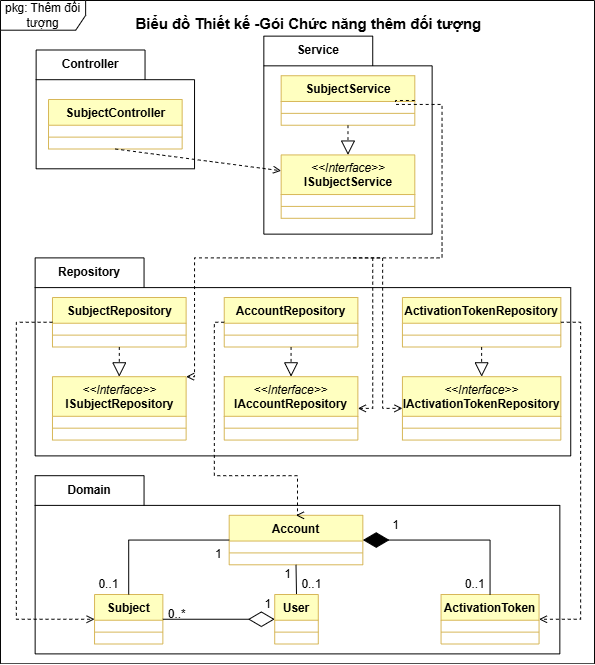

The diagram above was exported from draw.io. Its source (the exported page's mxGraphModel, read from the mxfile embedded in the PNG):
<mxGraphModel dx="1030" dy="626" grid="1" gridSize="10" guides="1" tooltips="1" connect="1" arrows="1" fold="1" page="1" pageScale="1" pageWidth="827" pageHeight="1169" math="0" shadow="0">
  <root>
    <mxCell id="0" />
    <mxCell id="1" parent="0" />
    <mxCell id="j1WFrwn43xn0Ljhc8cOl-1" parent="1" style="shape=umlFrame;whiteSpace=wrap;html=1;pointerEvents=0;width=86;height=30;" value="pkg: Thêm đối tượng" vertex="1">
      <mxGeometry height="670" width="600" x="114" y="220" as="geometry" />
    </mxCell>
    <mxCell id="j1WFrwn43xn0Ljhc8cOl-2" parent="1" style="text;align=center;fontStyle=1;verticalAlign=middle;spacingLeft=3;spacingRight=3;strokeColor=none;rotatable=0;points=[[0,0.5],[1,0.5]];portConstraint=eastwest;html=1;fontSize=15;" value="Biểu đồ Thiết kế -Gói Chức năng thêm đối tượng" vertex="1">
      <mxGeometry height="26" width="389" x="230.5" y="230" as="geometry" />
    </mxCell>
    <mxCell id="j1WFrwn43xn0Ljhc8cOl-3" parent="1" style="shape=folder;fontStyle=1;tabWidth=110;tabHeight=30;tabPosition=left;html=1;boundedLbl=1;labelInHeader=1;container=1;collapsible=0;recursiveResize=0;whiteSpace=wrap;" value="Controller" vertex="1">
      <mxGeometry height="120" width="160" x="150" y="270" as="geometry" />
    </mxCell>
    <mxCell id="j1WFrwn43xn0Ljhc8cOl-4" parent="j1WFrwn43xn0Ljhc8cOl-3" style="swimlane;fontStyle=1;align=center;verticalAlign=top;childLayout=stackLayout;horizontal=1;startSize=26;horizontalStack=0;resizeParent=1;resizeParentMax=0;resizeLast=0;collapsible=1;marginBottom=0;whiteSpace=wrap;html=1;fillColor=#FFFFC0;strokeColor=#d6b656;" value="SubjectController" vertex="1">
      <mxGeometry height="50" width="135" x="12.5" y="50" as="geometry" />
    </mxCell>
    <mxCell id="j1WFrwn43xn0Ljhc8cOl-5" parent="j1WFrwn43xn0Ljhc8cOl-4" style="line;strokeWidth=1;fillColor=none;align=left;verticalAlign=middle;spacingTop=-1;spacingLeft=3;spacingRight=3;rotatable=0;labelPosition=right;points=[];portConstraint=eastwest;strokeColor=inherit;" value="" vertex="1">
      <mxGeometry height="24" width="135" y="26" as="geometry" />
    </mxCell>
    <mxCell id="j1WFrwn43xn0Ljhc8cOl-6" parent="1" style="shape=folder;fontStyle=1;tabWidth=110;tabHeight=30;tabPosition=left;html=1;boundedLbl=1;labelInHeader=1;container=1;collapsible=0;recursiveResize=0;whiteSpace=wrap;" value="Repository" vertex="1">
      <mxGeometry height="200" width="541" x="149" y="480" as="geometry" />
    </mxCell>
    <mxCell id="j1WFrwn43xn0Ljhc8cOl-7" parent="j1WFrwn43xn0Ljhc8cOl-6" style="swimlane;fontStyle=1;align=center;verticalAlign=top;childLayout=stackLayout;horizontal=1;startSize=26;horizontalStack=0;resizeParent=1;resizeParentMax=0;resizeLast=0;collapsible=1;marginBottom=0;whiteSpace=wrap;html=1;fillColor=#FFFFC0;strokeColor=#d6b656;" value="SubjectRepository" vertex="1">
      <mxGeometry height="50" width="135" x="17.5" y="40" as="geometry" />
    </mxCell>
    <mxCell id="j1WFrwn43xn0Ljhc8cOl-8" parent="j1WFrwn43xn0Ljhc8cOl-7" style="line;strokeWidth=1;fillColor=none;align=left;verticalAlign=middle;spacingTop=-1;spacingLeft=3;spacingRight=3;rotatable=0;labelPosition=right;points=[];portConstraint=eastwest;strokeColor=inherit;" value="" vertex="1">
      <mxGeometry height="24" width="135" y="26" as="geometry" />
    </mxCell>
    <mxCell id="j1WFrwn43xn0Ljhc8cOl-9" parent="j1WFrwn43xn0Ljhc8cOl-6" style="swimlane;fontStyle=1;align=center;verticalAlign=top;childLayout=stackLayout;horizontal=1;startSize=40;horizontalStack=0;resizeParent=1;resizeParentMax=0;resizeLast=0;collapsible=1;marginBottom=0;whiteSpace=wrap;html=1;fillColor=#FFFFC0;strokeColor=#d6b656;" value="&lt;div&gt;&lt;i style=&quot;font-weight: 400;&quot;&gt;&amp;lt;&amp;lt;Interface&amp;gt;&amp;gt;&lt;/i&gt;&lt;/div&gt;ISubjectRepository" vertex="1">
      <mxGeometry height="64" width="135" x="17.5" y="120" as="geometry" />
    </mxCell>
    <mxCell id="j1WFrwn43xn0Ljhc8cOl-10" parent="j1WFrwn43xn0Ljhc8cOl-9" style="line;strokeWidth=1;fillColor=none;align=left;verticalAlign=middle;spacingTop=-1;spacingLeft=3;spacingRight=3;rotatable=0;labelPosition=right;points=[];portConstraint=eastwest;strokeColor=inherit;" value="" vertex="1">
      <mxGeometry height="24" width="135" y="40" as="geometry" />
    </mxCell>
    <mxCell id="j1WFrwn43xn0Ljhc8cOl-11" edge="1" parent="j1WFrwn43xn0Ljhc8cOl-6" source="j1WFrwn43xn0Ljhc8cOl-7" style="endArrow=block;dashed=1;endFill=0;endSize=12;html=1;rounded=0;exitX=0.5;exitY=1;exitDx=0;exitDy=0;" target="j1WFrwn43xn0Ljhc8cOl-9" value="">
      <mxGeometry relative="1" width="160" as="geometry">
        <mxPoint x="240" y="110" as="sourcePoint" />
        <mxPoint x="240" y="150" as="targetPoint" />
      </mxGeometry>
    </mxCell>
    <mxCell id="dzylX4WAHRND1bHAN-0T-1" parent="j1WFrwn43xn0Ljhc8cOl-6" style="swimlane;fontStyle=1;align=center;verticalAlign=top;childLayout=stackLayout;horizontal=1;startSize=26;horizontalStack=0;resizeParent=1;resizeParentMax=0;resizeLast=0;collapsible=1;marginBottom=0;whiteSpace=wrap;html=1;fillColor=#FFFFC0;strokeColor=#d6b656;" value="AccountRepository" vertex="1">
      <mxGeometry height="50" width="135" x="191" y="40" as="geometry" />
    </mxCell>
    <mxCell id="dzylX4WAHRND1bHAN-0T-2" parent="dzylX4WAHRND1bHAN-0T-1" style="line;strokeWidth=1;fillColor=none;align=left;verticalAlign=middle;spacingTop=-1;spacingLeft=3;spacingRight=3;rotatable=0;labelPosition=right;points=[];portConstraint=eastwest;strokeColor=inherit;" value="" vertex="1">
      <mxGeometry height="24" width="135" y="26" as="geometry" />
    </mxCell>
    <mxCell id="dzylX4WAHRND1bHAN-0T-3" parent="j1WFrwn43xn0Ljhc8cOl-6" style="swimlane;fontStyle=1;align=center;verticalAlign=top;childLayout=stackLayout;horizontal=1;startSize=40;horizontalStack=0;resizeParent=1;resizeParentMax=0;resizeLast=0;collapsible=1;marginBottom=0;whiteSpace=wrap;html=1;fillColor=#FFFFC0;strokeColor=#d6b656;" value="&lt;div&gt;&lt;i style=&quot;font-weight: 400;&quot;&gt;&amp;lt;&amp;lt;Interface&amp;gt;&amp;gt;&lt;/i&gt;&lt;/div&gt;IAccountRepository" vertex="1">
      <mxGeometry height="64" width="135" x="191" y="120" as="geometry" />
    </mxCell>
    <mxCell id="dzylX4WAHRND1bHAN-0T-4" parent="dzylX4WAHRND1bHAN-0T-3" style="line;strokeWidth=1;fillColor=none;align=left;verticalAlign=middle;spacingTop=-1;spacingLeft=3;spacingRight=3;rotatable=0;labelPosition=right;points=[];portConstraint=eastwest;strokeColor=inherit;" value="" vertex="1">
      <mxGeometry height="24" width="135" y="40" as="geometry" />
    </mxCell>
    <mxCell id="dzylX4WAHRND1bHAN-0T-5" parent="j1WFrwn43xn0Ljhc8cOl-6" style="swimlane;fontStyle=1;align=center;verticalAlign=top;childLayout=stackLayout;horizontal=1;startSize=26;horizontalStack=0;resizeParent=1;resizeParentMax=0;resizeLast=0;collapsible=1;marginBottom=0;whiteSpace=wrap;html=1;fillColor=#FFFFC0;strokeColor=#d6b656;" value="ActivationTokenRepository" vertex="1">
      <mxGeometry height="50" width="160" x="371" y="40" as="geometry" />
    </mxCell>
    <mxCell id="dzylX4WAHRND1bHAN-0T-6" parent="dzylX4WAHRND1bHAN-0T-5" style="line;strokeWidth=1;fillColor=none;align=left;verticalAlign=middle;spacingTop=-1;spacingLeft=3;spacingRight=3;rotatable=0;labelPosition=right;points=[];portConstraint=eastwest;strokeColor=inherit;" value="" vertex="1">
      <mxGeometry height="24" width="160" y="26" as="geometry" />
    </mxCell>
    <mxCell id="dzylX4WAHRND1bHAN-0T-7" parent="j1WFrwn43xn0Ljhc8cOl-6" style="swimlane;fontStyle=1;align=center;verticalAlign=top;childLayout=stackLayout;horizontal=1;startSize=40;horizontalStack=0;resizeParent=1;resizeParentMax=0;resizeLast=0;collapsible=1;marginBottom=0;whiteSpace=wrap;html=1;fillColor=#FFFFC0;strokeColor=#d6b656;" value="&lt;div&gt;&lt;i style=&quot;font-weight: 400;&quot;&gt;&amp;lt;&amp;lt;Interface&amp;gt;&amp;gt;&lt;/i&gt;&lt;/div&gt;IActivationTokenRepository" vertex="1">
      <mxGeometry height="64" width="160" x="371" y="120" as="geometry" />
    </mxCell>
    <mxCell id="dzylX4WAHRND1bHAN-0T-8" parent="dzylX4WAHRND1bHAN-0T-7" style="line;strokeWidth=1;fillColor=none;align=left;verticalAlign=middle;spacingTop=-1;spacingLeft=3;spacingRight=3;rotatable=0;labelPosition=right;points=[];portConstraint=eastwest;strokeColor=inherit;" value="" vertex="1">
      <mxGeometry height="24" width="160" y="40" as="geometry" />
    </mxCell>
    <mxCell id="dzylX4WAHRND1bHAN-0T-9" edge="1" parent="j1WFrwn43xn0Ljhc8cOl-6" source="dzylX4WAHRND1bHAN-0T-1" style="endArrow=block;dashed=1;endFill=0;endSize=12;html=1;rounded=0;exitX=0.5;exitY=1;exitDx=0;exitDy=0;entryX=0.5;entryY=0;entryDx=0;entryDy=0;" target="dzylX4WAHRND1bHAN-0T-3" value="">
      <mxGeometry relative="1" width="160" as="geometry">
        <mxPoint x="301" y="120" as="sourcePoint" />
        <mxPoint x="301" y="150" as="targetPoint" />
      </mxGeometry>
    </mxCell>
    <mxCell id="dzylX4WAHRND1bHAN-0T-10" edge="1" parent="j1WFrwn43xn0Ljhc8cOl-6" source="dzylX4WAHRND1bHAN-0T-5" style="endArrow=block;dashed=1;endFill=0;endSize=12;html=1;rounded=0;exitX=0.5;exitY=1;exitDx=0;exitDy=0;entryX=0.5;entryY=0;entryDx=0;entryDy=0;" target="dzylX4WAHRND1bHAN-0T-7" value="">
      <mxGeometry relative="1" width="160" as="geometry">
        <mxPoint x="461" y="100" as="sourcePoint" />
        <mxPoint x="461" y="130" as="targetPoint" />
      </mxGeometry>
    </mxCell>
    <mxCell id="j1WFrwn43xn0Ljhc8cOl-12" parent="1" style="shape=folder;fontStyle=1;tabWidth=110;tabHeight=30;tabPosition=left;html=1;boundedLbl=1;labelInHeader=1;container=1;collapsible=0;recursiveResize=0;whiteSpace=wrap;" value="Domain" vertex="1">
      <mxGeometry height="180" width="530" x="149" y="700" as="geometry" />
    </mxCell>
    <mxCell id="j1WFrwn43xn0Ljhc8cOl-13" parent="j1WFrwn43xn0Ljhc8cOl-12" style="swimlane;fontStyle=1;align=center;verticalAlign=top;childLayout=stackLayout;horizontal=1;startSize=26;horizontalStack=0;resizeParent=1;resizeParentMax=0;resizeLast=0;collapsible=1;marginBottom=0;whiteSpace=wrap;html=1;fillColor=#FFFFC0;strokeColor=#d6b656;" value="Account" vertex="1">
      <mxGeometry height="50" width="135" x="196" y="40" as="geometry" />
    </mxCell>
    <mxCell id="j1WFrwn43xn0Ljhc8cOl-14" parent="j1WFrwn43xn0Ljhc8cOl-13" style="line;strokeWidth=1;fillColor=none;align=left;verticalAlign=middle;spacingTop=-1;spacingLeft=3;spacingRight=3;rotatable=0;labelPosition=right;points=[];portConstraint=eastwest;strokeColor=inherit;" value="" vertex="1">
      <mxGeometry height="24" width="135" y="26" as="geometry" />
    </mxCell>
    <mxCell id="iFx_LnGqQlbsXP0NA6LI-2" edge="1" parent="j1WFrwn43xn0Ljhc8cOl-12" source="j1WFrwn43xn0Ljhc8cOl-16" style="edgeStyle=orthogonalEdgeStyle;rounded=0;orthogonalLoop=1;jettySize=auto;html=1;exitX=0.5;exitY=0;exitDx=0;exitDy=0;entryX=0.5;entryY=1;entryDx=0;entryDy=0;endArrow=none;endFill=0;" target="j1WFrwn43xn0Ljhc8cOl-13">
      <mxGeometry relative="1" as="geometry" />
    </mxCell>
    <mxCell id="j1WFrwn43xn0Ljhc8cOl-16" parent="j1WFrwn43xn0Ljhc8cOl-12" style="swimlane;fontStyle=1;align=center;verticalAlign=top;childLayout=stackLayout;horizontal=1;startSize=26;horizontalStack=0;resizeParent=1;resizeParentMax=0;resizeLast=0;collapsible=1;marginBottom=0;whiteSpace=wrap;html=1;fillColor=#FFFFC0;strokeColor=#d6b656;" value="User" vertex="1">
      <mxGeometry height="50" width="44" x="242" y="120" as="geometry" />
    </mxCell>
    <mxCell id="j1WFrwn43xn0Ljhc8cOl-17" parent="j1WFrwn43xn0Ljhc8cOl-16" style="line;strokeWidth=1;fillColor=none;align=left;verticalAlign=middle;spacingTop=-1;spacingLeft=3;spacingRight=3;rotatable=0;labelPosition=right;points=[];portConstraint=eastwest;strokeColor=inherit;" value="" vertex="1">
      <mxGeometry height="24" width="44" y="26" as="geometry" />
    </mxCell>
    <mxCell id="j1WFrwn43xn0Ljhc8cOl-19" parent="j1WFrwn43xn0Ljhc8cOl-12" style="swimlane;fontStyle=1;align=center;verticalAlign=top;childLayout=stackLayout;horizontal=1;startSize=26;horizontalStack=0;resizeParent=1;resizeParentMax=0;resizeLast=0;collapsible=1;marginBottom=0;whiteSpace=wrap;html=1;fillColor=#FFFFC0;strokeColor=#d6b656;" value="Subject" vertex="1">
      <mxGeometry height="50" width="69" x="60" y="120" as="geometry" />
    </mxCell>
    <mxCell id="j1WFrwn43xn0Ljhc8cOl-20" parent="j1WFrwn43xn0Ljhc8cOl-19" style="line;strokeWidth=1;fillColor=none;align=left;verticalAlign=middle;spacingTop=-1;spacingLeft=3;spacingRight=3;rotatable=0;labelPosition=right;points=[];portConstraint=eastwest;strokeColor=inherit;" value="" vertex="1">
      <mxGeometry height="24" width="69" y="26" as="geometry" />
    </mxCell>
    <mxCell id="j1WFrwn43xn0Ljhc8cOl-21" parent="j1WFrwn43xn0Ljhc8cOl-12" style="swimlane;fontStyle=1;align=center;verticalAlign=top;childLayout=stackLayout;horizontal=1;startSize=26;horizontalStack=0;resizeParent=1;resizeParentMax=0;resizeLast=0;collapsible=1;marginBottom=0;whiteSpace=wrap;html=1;fillColor=#FFFFC0;strokeColor=#d6b656;" value="ActivationToken" vertex="1">
      <mxGeometry height="50" width="99" x="410" y="120" as="geometry" />
    </mxCell>
    <mxCell id="j1WFrwn43xn0Ljhc8cOl-22" parent="j1WFrwn43xn0Ljhc8cOl-21" style="line;strokeWidth=1;fillColor=none;align=left;verticalAlign=middle;spacingTop=-1;spacingLeft=3;spacingRight=3;rotatable=0;labelPosition=right;points=[];portConstraint=eastwest;strokeColor=inherit;" value="" vertex="1">
      <mxGeometry height="24" width="99" y="26" as="geometry" />
    </mxCell>
    <mxCell id="j1WFrwn43xn0Ljhc8cOl-27" edge="1" parent="j1WFrwn43xn0Ljhc8cOl-12" source="j1WFrwn43xn0Ljhc8cOl-21" style="endArrow=diamondThin;endFill=1;endSize=24;html=1;rounded=0;exitX=0.5;exitY=0;exitDx=0;exitDy=0;entryX=1;entryY=0.5;entryDx=0;entryDy=0;edgeStyle=orthogonalEdgeStyle;" target="j1WFrwn43xn0Ljhc8cOl-13" value="">
      <mxGeometry relative="1" width="160" as="geometry">
        <mxPoint x="251" y="60" as="sourcePoint" />
        <mxPoint x="231" y="90" as="targetPoint" />
      </mxGeometry>
    </mxCell>
    <mxCell id="48OvXAikhb1sQi_o_jw7-1" parent="j1WFrwn43xn0Ljhc8cOl-12" style="text;html=1;whiteSpace=wrap;strokeColor=none;fillColor=none;align=center;verticalAlign=middle;rounded=0;" value="0..1" vertex="1">
      <mxGeometry height="20" width="29" x="430" y="100" as="geometry" />
    </mxCell>
    <mxCell id="sitIOV5wWH4NGAFcgd_l-1" parent="j1WFrwn43xn0Ljhc8cOl-12" style="text;html=1;whiteSpace=wrap;strokeColor=none;fillColor=none;align=center;verticalAlign=middle;rounded=0;" value="1" vertex="1">
      <mxGeometry height="20" width="9" x="360" y="40" as="geometry" />
    </mxCell>
    <mxCell id="P24nWY_uFgkBHY0qfoku-2" edge="1" parent="j1WFrwn43xn0Ljhc8cOl-12" source="j1WFrwn43xn0Ljhc8cOl-19" style="endArrow=none;endFill=0;endSize=24;html=1;rounded=0;exitX=0.5;exitY=0;exitDx=0;exitDy=0;entryX=0;entryY=0.5;entryDx=0;entryDy=0;edgeStyle=orthogonalEdgeStyle;" target="j1WFrwn43xn0Ljhc8cOl-13" value="">
      <mxGeometry relative="1" width="160" as="geometry">
        <mxPoint x="200" y="120" as="sourcePoint" />
        <mxPoint x="71" y="65" as="targetPoint" />
      </mxGeometry>
    </mxCell>
    <mxCell id="P24nWY_uFgkBHY0qfoku-3" parent="j1WFrwn43xn0Ljhc8cOl-12" style="text;html=1;whiteSpace=wrap;strokeColor=none;fillColor=none;align=center;verticalAlign=middle;rounded=0;" value="1" vertex="1">
      <mxGeometry height="20" width="9" x="181" y="70" as="geometry" />
    </mxCell>
    <mxCell id="P24nWY_uFgkBHY0qfoku-4" parent="j1WFrwn43xn0Ljhc8cOl-12" style="text;html=1;whiteSpace=wrap;strokeColor=none;fillColor=none;align=center;verticalAlign=middle;rounded=0;" value="0..1" vertex="1">
      <mxGeometry height="20" width="29" x="60" y="100" as="geometry" />
    </mxCell>
    <mxCell id="iFx_LnGqQlbsXP0NA6LI-3" parent="j1WFrwn43xn0Ljhc8cOl-12" style="text;html=1;whiteSpace=wrap;strokeColor=none;fillColor=none;align=center;verticalAlign=middle;rounded=0;" value="0..1" vertex="1">
      <mxGeometry height="20" width="29" x="265" y="100" as="geometry" />
    </mxCell>
    <mxCell id="iFx_LnGqQlbsXP0NA6LI-4" parent="j1WFrwn43xn0Ljhc8cOl-12" style="text;html=1;whiteSpace=wrap;strokeColor=none;fillColor=none;align=center;verticalAlign=middle;rounded=0;" value="1" vertex="1">
      <mxGeometry height="20" width="9" x="251" y="90" as="geometry" />
    </mxCell>
    <mxCell id="iFx_LnGqQlbsXP0NA6LI-5" parent="j1WFrwn43xn0Ljhc8cOl-12" style="text;html=1;whiteSpace=wrap;strokeColor=none;fillColor=none;align=center;verticalAlign=middle;rounded=0;" value="0..*" vertex="1">
      <mxGeometry height="20" width="29" x="129" y="130" as="geometry" />
    </mxCell>
    <mxCell id="iFx_LnGqQlbsXP0NA6LI-6" parent="j1WFrwn43xn0Ljhc8cOl-12" style="text;html=1;whiteSpace=wrap;strokeColor=none;fillColor=none;align=center;verticalAlign=middle;rounded=0;" value="1" vertex="1">
      <mxGeometry height="20" width="9" x="231" y="120" as="geometry" />
    </mxCell>
    <mxCell id="iFx_LnGqQlbsXP0NA6LI-7" edge="1" parent="j1WFrwn43xn0Ljhc8cOl-12" source="j1WFrwn43xn0Ljhc8cOl-19" style="endArrow=diamondThin;endFill=0;endSize=24;html=1;rounded=0;exitX=1;exitY=0.5;exitDx=0;exitDy=0;entryX=0;entryY=0.5;entryDx=0;entryDy=0;" target="j1WFrwn43xn0Ljhc8cOl-16" value="">
      <mxGeometry relative="1" width="160" as="geometry">
        <mxPoint x="281" as="sourcePoint" />
        <mxPoint x="441" as="targetPoint" />
      </mxGeometry>
    </mxCell>
    <mxCell id="j1WFrwn43xn0Ljhc8cOl-43" parent="1" style="shape=folder;fontStyle=1;tabWidth=110;tabHeight=30;tabPosition=left;html=1;boundedLbl=1;labelInHeader=1;container=1;collapsible=0;recursiveResize=0;whiteSpace=wrap;" value="Service" vertex="1">
      <mxGeometry height="200" width="170" x="380" y="256" as="geometry" />
    </mxCell>
    <mxCell id="j1WFrwn43xn0Ljhc8cOl-44" parent="j1WFrwn43xn0Ljhc8cOl-43" style="swimlane;fontStyle=1;align=center;verticalAlign=top;childLayout=stackLayout;horizontal=1;startSize=26;horizontalStack=0;resizeParent=1;resizeParentMax=0;resizeLast=0;collapsible=1;marginBottom=0;whiteSpace=wrap;html=1;fillColor=#FFFFC0;strokeColor=#d6b656;" value="SubjectService" vertex="1">
      <mxGeometry height="50" width="135" x="17.5" y="40" as="geometry" />
    </mxCell>
    <mxCell id="j1WFrwn43xn0Ljhc8cOl-45" parent="j1WFrwn43xn0Ljhc8cOl-44" style="line;strokeWidth=1;fillColor=none;align=left;verticalAlign=middle;spacingTop=-1;spacingLeft=3;spacingRight=3;rotatable=0;labelPosition=right;points=[];portConstraint=eastwest;strokeColor=inherit;" value="" vertex="1">
      <mxGeometry height="24" width="135" y="26" as="geometry" />
    </mxCell>
    <mxCell id="j1WFrwn43xn0Ljhc8cOl-46" parent="j1WFrwn43xn0Ljhc8cOl-43" style="swimlane;fontStyle=1;align=center;verticalAlign=top;childLayout=stackLayout;horizontal=1;startSize=40;horizontalStack=0;resizeParent=1;resizeParentMax=0;resizeLast=0;collapsible=1;marginBottom=0;whiteSpace=wrap;html=1;fillColor=#FFFFC0;strokeColor=#d6b656;" value="&lt;div&gt;&lt;i style=&quot;font-weight: 400;&quot;&gt;&amp;lt;&amp;lt;Interface&amp;gt;&amp;gt;&lt;/i&gt;&lt;/div&gt;ISubjectService" vertex="1">
      <mxGeometry height="64" width="135" x="17.5" y="120" as="geometry" />
    </mxCell>
    <mxCell id="j1WFrwn43xn0Ljhc8cOl-47" parent="j1WFrwn43xn0Ljhc8cOl-46" style="line;strokeWidth=1;fillColor=none;align=left;verticalAlign=middle;spacingTop=-1;spacingLeft=3;spacingRight=3;rotatable=0;labelPosition=right;points=[];portConstraint=eastwest;strokeColor=inherit;" value="" vertex="1">
      <mxGeometry height="24" width="135" y="40" as="geometry" />
    </mxCell>
    <mxCell id="j1WFrwn43xn0Ljhc8cOl-48" edge="1" parent="j1WFrwn43xn0Ljhc8cOl-43" source="j1WFrwn43xn0Ljhc8cOl-44" style="endArrow=block;dashed=1;endFill=0;endSize=12;html=1;rounded=0;exitX=0.5;exitY=1;exitDx=0;exitDy=0;" target="j1WFrwn43xn0Ljhc8cOl-46" value="">
      <mxGeometry relative="1" width="160" as="geometry">
        <mxPoint x="240" y="110" as="sourcePoint" />
        <mxPoint x="240" y="150" as="targetPoint" />
      </mxGeometry>
    </mxCell>
    <mxCell id="j1WFrwn43xn0Ljhc8cOl-49" edge="1" parent="1" source="j1WFrwn43xn0Ljhc8cOl-4" style="endArrow=open;html=1;rounded=0;align=center;verticalAlign=bottom;dashed=1;endFill=0;labelBackgroundColor=none;exitX=0.5;exitY=1;exitDx=0;exitDy=0;entryX=0;entryY=0.25;entryDx=0;entryDy=0;" target="j1WFrwn43xn0Ljhc8cOl-46" value="">
      <mxGeometry relative="1" as="geometry">
        <mxPoint x="150" y="460" as="sourcePoint" />
        <mxPoint x="310" y="460" as="targetPoint" />
      </mxGeometry>
    </mxCell>
    <mxCell id="j1WFrwn43xn0Ljhc8cOl-50" connectable="0" parent="j1WFrwn43xn0Ljhc8cOl-49" style="resizable=0;html=1;align=center;verticalAlign=top;labelBackgroundColor=none;" value="" vertex="1">
      <mxGeometry relative="1" as="geometry" />
    </mxCell>
    <mxCell id="Kv_lhyEZqUqQ7_Luf3iA-1" edge="1" parent="1" source="j1WFrwn43xn0Ljhc8cOl-44" style="endArrow=open;html=1;rounded=0;align=center;verticalAlign=bottom;dashed=1;endFill=0;labelBackgroundColor=none;exitX=1;exitY=0.5;exitDx=0;exitDy=0;entryX=1;entryY=0;entryDx=0;entryDy=0;edgeStyle=orthogonalEdgeStyle;" target="j1WFrwn43xn0Ljhc8cOl-9" value="">
      <mxGeometry relative="1" as="geometry">
        <Array as="points">
          <mxPoint x="513" y="321" />
          <mxPoint x="513" y="325" />
          <mxPoint x="560" y="325" />
          <mxPoint x="560" y="480" />
          <mxPoint x="310" y="480" />
          <mxPoint x="310" y="600" />
        </Array>
        <mxPoint x="430" y="450" as="sourcePoint" />
        <mxPoint x="621" y="460" as="targetPoint" />
      </mxGeometry>
    </mxCell>
    <mxCell id="Kv_lhyEZqUqQ7_Luf3iA-2" connectable="0" parent="Kv_lhyEZqUqQ7_Luf3iA-1" style="resizable=0;html=1;align=center;verticalAlign=top;labelBackgroundColor=none;" value="" vertex="1">
      <mxGeometry relative="1" as="geometry" />
    </mxCell>
    <mxCell id="Kv_lhyEZqUqQ7_Luf3iA-3" edge="1" parent="1" style="endArrow=open;html=1;rounded=0;align=center;verticalAlign=bottom;dashed=1;endFill=0;labelBackgroundColor=none;entryX=1;entryY=0.5;entryDx=0;entryDy=0;edgeStyle=orthogonalEdgeStyle;" target="dzylX4WAHRND1bHAN-0T-3" value="">
      <mxGeometry relative="1" as="geometry">
        <Array as="points">
          <mxPoint x="490" y="632" />
        </Array>
        <mxPoint x="490" y="480" as="sourcePoint" />
        <mxPoint x="841" y="560" as="targetPoint" />
      </mxGeometry>
    </mxCell>
    <mxCell id="Kv_lhyEZqUqQ7_Luf3iA-4" connectable="0" parent="Kv_lhyEZqUqQ7_Luf3iA-3" style="resizable=0;html=1;align=center;verticalAlign=top;labelBackgroundColor=none;" value="" vertex="1">
      <mxGeometry relative="1" as="geometry" />
    </mxCell>
    <mxCell id="Kv_lhyEZqUqQ7_Luf3iA-6" edge="1" parent="1" style="endArrow=open;html=1;rounded=0;align=center;verticalAlign=bottom;dashed=1;endFill=0;labelBackgroundColor=none;entryX=0;entryY=0.5;entryDx=0;entryDy=0;edgeStyle=orthogonalEdgeStyle;" target="dzylX4WAHRND1bHAN-0T-7" value="">
      <mxGeometry relative="1" as="geometry">
        <Array as="points">
          <mxPoint x="500" y="480" />
          <mxPoint x="500" y="632" />
        </Array>
        <mxPoint x="470" y="480" as="sourcePoint" />
        <mxPoint x="761" y="500" as="targetPoint" />
      </mxGeometry>
    </mxCell>
    <mxCell id="Kv_lhyEZqUqQ7_Luf3iA-7" connectable="0" parent="Kv_lhyEZqUqQ7_Luf3iA-6" style="resizable=0;html=1;align=center;verticalAlign=top;labelBackgroundColor=none;" value="" vertex="1">
      <mxGeometry relative="1" as="geometry" />
    </mxCell>
    <mxCell id="GKscxFNMxTD7GbUpPFSq-1" edge="1" parent="1" source="j1WFrwn43xn0Ljhc8cOl-7" style="endArrow=open;html=1;rounded=0;align=center;verticalAlign=bottom;dashed=1;endFill=0;labelBackgroundColor=none;exitX=0;exitY=0.5;exitDx=0;exitDy=0;entryX=0;entryY=0.5;entryDx=0;entryDy=0;edgeStyle=orthogonalEdgeStyle;" target="j1WFrwn43xn0Ljhc8cOl-19" value="">
      <mxGeometry relative="1" as="geometry">
        <Array as="points">
          <mxPoint x="130" y="545" />
          <mxPoint x="130" y="845" />
        </Array>
        <mxPoint x="190" y="768" as="sourcePoint" />
        <mxPoint x="358" y="790" as="targetPoint" />
      </mxGeometry>
    </mxCell>
    <mxCell id="GKscxFNMxTD7GbUpPFSq-2" connectable="0" parent="GKscxFNMxTD7GbUpPFSq-1" style="resizable=0;html=1;align=center;verticalAlign=top;labelBackgroundColor=none;" value="" vertex="1">
      <mxGeometry relative="1" as="geometry" />
    </mxCell>
    <mxCell id="GKscxFNMxTD7GbUpPFSq-4" edge="1" parent="1" source="dzylX4WAHRND1bHAN-0T-5" style="endArrow=open;html=1;rounded=0;align=center;verticalAlign=bottom;dashed=1;endFill=0;labelBackgroundColor=none;exitX=1;exitY=0.5;exitDx=0;exitDy=0;entryX=1;entryY=0.5;entryDx=0;entryDy=0;edgeStyle=orthogonalEdgeStyle;" target="j1WFrwn43xn0Ljhc8cOl-21" value="">
      <mxGeometry relative="1" as="geometry">
        <Array as="points">
          <mxPoint x="700" y="545" />
          <mxPoint x="700" y="845" />
        </Array>
        <mxPoint x="640" y="520" as="sourcePoint" />
        <mxPoint x="808" y="542" as="targetPoint" />
      </mxGeometry>
    </mxCell>
    <mxCell id="GKscxFNMxTD7GbUpPFSq-5" connectable="0" parent="GKscxFNMxTD7GbUpPFSq-4" style="resizable=0;html=1;align=center;verticalAlign=top;labelBackgroundColor=none;" value="" vertex="1">
      <mxGeometry relative="1" as="geometry" />
    </mxCell>
    <mxCell id="GKscxFNMxTD7GbUpPFSq-7" edge="1" parent="1" source="dzylX4WAHRND1bHAN-0T-1" style="endArrow=open;html=1;rounded=0;align=center;verticalAlign=bottom;dashed=1;endFill=0;labelBackgroundColor=none;exitX=0;exitY=0.5;exitDx=0;exitDy=0;entryX=0.5;entryY=0;entryDx=0;entryDy=0;edgeStyle=orthogonalEdgeStyle;" target="j1WFrwn43xn0Ljhc8cOl-13" value="">
      <mxGeometry relative="1" as="geometry">
        <Array as="points">
          <mxPoint x="330" y="545" />
          <mxPoint x="330" y="700" />
          <mxPoint x="414" y="700" />
        </Array>
        <mxPoint x="390" y="670" as="sourcePoint" />
        <mxPoint x="558" y="692" as="targetPoint" />
      </mxGeometry>
    </mxCell>
    <mxCell id="GKscxFNMxTD7GbUpPFSq-8" connectable="0" parent="GKscxFNMxTD7GbUpPFSq-7" style="resizable=0;html=1;align=center;verticalAlign=top;labelBackgroundColor=none;" value="" vertex="1">
      <mxGeometry relative="1" as="geometry" />
    </mxCell>
  </root>
</mxGraphModel>